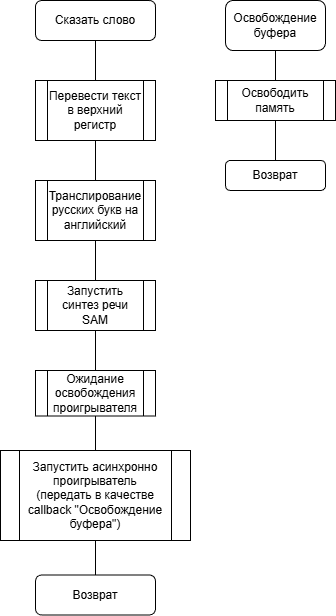

The diagram above was exported from draw.io. Its source (the exported page's mxGraphModel, read from the mxfile embedded in the PNG):
<mxGraphModel dx="1042" dy="535" grid="1" gridSize="10" guides="1" tooltips="1" connect="1" arrows="1" fold="1" page="1" pageScale="1" pageWidth="827" pageHeight="1169" math="0" shadow="0">
  <root>
    <mxCell id="e64ge24GaTIsEKCcXCCi-0" />
    <mxCell id="e64ge24GaTIsEKCcXCCi-1" parent="e64ge24GaTIsEKCcXCCi-0" />
    <mxCell id="zvbyGwPfPqdltfbilLKH-11" edge="1" parent="e64ge24GaTIsEKCcXCCi-1" source="zvbyGwPfPqdltfbilLKH-1" style="edgeStyle=orthogonalEdgeStyle;rounded=0;orthogonalLoop=1;jettySize=auto;html=1;entryX=0.5;entryY=0;entryDx=0;entryDy=0;endArrow=none;endFill=0;" target="zvbyGwPfPqdltfbilLKH-6">
      <mxGeometry relative="1" as="geometry" />
    </mxCell>
    <mxCell id="zvbyGwPfPqdltfbilLKH-1" parent="e64ge24GaTIsEKCcXCCi-1" style="rounded=1;whiteSpace=wrap;html=1;" value="Сказать слово" vertex="1">
      <mxGeometry height="40" width="120" x="320" y="240" as="geometry" />
    </mxCell>
    <mxCell id="zvbyGwPfPqdltfbilLKH-3" parent="e64ge24GaTIsEKCcXCCi-1" style="rounded=1;whiteSpace=wrap;html=1;" value="Возврат" vertex="1">
      <mxGeometry height="40" width="120" x="320" y="814.5" as="geometry" />
    </mxCell>
    <mxCell id="zvbyGwPfPqdltfbilLKH-12" edge="1" parent="e64ge24GaTIsEKCcXCCi-1" source="zvbyGwPfPqdltfbilLKH-6" style="edgeStyle=orthogonalEdgeStyle;rounded=0;orthogonalLoop=1;jettySize=auto;html=1;entryX=0.5;entryY=0;entryDx=0;entryDy=0;endArrow=none;endFill=0;" target="zvbyGwPfPqdltfbilLKH-7">
      <mxGeometry relative="1" as="geometry" />
    </mxCell>
    <mxCell id="zvbyGwPfPqdltfbilLKH-6" parent="e64ge24GaTIsEKCcXCCi-1" style="shape=process;whiteSpace=wrap;html=1;backgroundOutline=1;" value="Перевести текст в верхний регистр" vertex="1">
      <mxGeometry height="60" width="120" x="320" y="320" as="geometry" />
    </mxCell>
    <mxCell id="zvbyGwPfPqdltfbilLKH-13" edge="1" parent="e64ge24GaTIsEKCcXCCi-1" source="zvbyGwPfPqdltfbilLKH-7" style="edgeStyle=orthogonalEdgeStyle;rounded=0;orthogonalLoop=1;jettySize=auto;html=1;entryX=0.5;entryY=0;entryDx=0;entryDy=0;endArrow=none;endFill=0;" target="zvbyGwPfPqdltfbilLKH-8">
      <mxGeometry relative="1" as="geometry" />
    </mxCell>
    <mxCell id="zvbyGwPfPqdltfbilLKH-7" parent="e64ge24GaTIsEKCcXCCi-1" style="shape=process;whiteSpace=wrap;html=1;backgroundOutline=1;" value="Транслирование русских букв на английский" vertex="1">
      <mxGeometry height="60" width="120" x="320" y="420" as="geometry" />
    </mxCell>
    <mxCell id="zvbyGwPfPqdltfbilLKH-14" edge="1" parent="e64ge24GaTIsEKCcXCCi-1" source="zvbyGwPfPqdltfbilLKH-8" style="edgeStyle=orthogonalEdgeStyle;rounded=0;orthogonalLoop=1;jettySize=auto;html=1;entryX=0.5;entryY=0;entryDx=0;entryDy=0;endArrow=none;endFill=0;" target="zvbyGwPfPqdltfbilLKH-9">
      <mxGeometry relative="1" as="geometry" />
    </mxCell>
    <mxCell id="zvbyGwPfPqdltfbilLKH-8" parent="e64ge24GaTIsEKCcXCCi-1" style="shape=process;whiteSpace=wrap;html=1;backgroundOutline=1;" value="Запустить синтез речи SAM" vertex="1">
      <mxGeometry height="50" width="120" x="320" y="520" as="geometry" />
    </mxCell>
    <mxCell id="zvbyGwPfPqdltfbilLKH-15" edge="1" parent="e64ge24GaTIsEKCcXCCi-1" source="zvbyGwPfPqdltfbilLKH-9" style="edgeStyle=orthogonalEdgeStyle;rounded=0;orthogonalLoop=1;jettySize=auto;html=1;entryX=0.5;entryY=0;entryDx=0;entryDy=0;endArrow=none;endFill=0;" target="zvbyGwPfPqdltfbilLKH-10">
      <mxGeometry relative="1" as="geometry" />
    </mxCell>
    <mxCell id="zvbyGwPfPqdltfbilLKH-9" parent="e64ge24GaTIsEKCcXCCi-1" style="shape=process;whiteSpace=wrap;html=1;backgroundOutline=1;" value="Ожидание освобождения проигрывателя" vertex="1">
      <mxGeometry height="45.5" width="120" x="320" y="610" as="geometry" />
    </mxCell>
    <mxCell id="zvbyGwPfPqdltfbilLKH-16" edge="1" parent="e64ge24GaTIsEKCcXCCi-1" style="edgeStyle=orthogonalEdgeStyle;rounded=0;orthogonalLoop=1;jettySize=auto;html=1;endArrow=none;endFill=0;" target="zvbyGwPfPqdltfbilLKH-3">
      <mxGeometry relative="1" as="geometry">
        <mxPoint x="380" y="780" as="sourcePoint" />
      </mxGeometry>
    </mxCell>
    <mxCell id="zvbyGwPfPqdltfbilLKH-10" parent="e64ge24GaTIsEKCcXCCi-1" style="shape=process;whiteSpace=wrap;html=1;backgroundOutline=1;" value="Запустить асинхронно&lt;div&gt;проигрыватель&lt;br&gt;(передать в качестве callback &quot;Освобождение буфера&quot;)&lt;/div&gt;" vertex="1">
      <mxGeometry height="90" width="190" x="285" y="690" as="geometry" />
    </mxCell>
    <mxCell id="Pu9zEzr9IoISWrngJlEW-0" edge="1" parent="e64ge24GaTIsEKCcXCCi-1" source="Pu9zEzr9IoISWrngJlEW-1" style="edgeStyle=orthogonalEdgeStyle;rounded=0;orthogonalLoop=1;jettySize=auto;html=1;entryX=0.5;entryY=0;entryDx=0;entryDy=0;endArrow=none;endFill=0;" target="Pu9zEzr9IoISWrngJlEW-3">
      <mxGeometry relative="1" as="geometry" />
    </mxCell>
    <mxCell id="Pu9zEzr9IoISWrngJlEW-1" parent="e64ge24GaTIsEKCcXCCi-1" style="rounded=1;whiteSpace=wrap;html=1;" value="Освобождение буфера" vertex="1">
      <mxGeometry height="50" width="100" x="510" y="240" as="geometry" />
    </mxCell>
    <mxCell id="Pu9zEzr9IoISWrngJlEW-2" edge="1" parent="e64ge24GaTIsEKCcXCCi-1" source="Pu9zEzr9IoISWrngJlEW-3" style="edgeStyle=orthogonalEdgeStyle;rounded=0;orthogonalLoop=1;jettySize=auto;html=1;entryX=0.5;entryY=0;entryDx=0;entryDy=0;endArrow=none;endFill=0;" target="Pu9zEzr9IoISWrngJlEW-4">
      <mxGeometry relative="1" as="geometry" />
    </mxCell>
    <mxCell id="Pu9zEzr9IoISWrngJlEW-3" parent="e64ge24GaTIsEKCcXCCi-1" style="shape=process;whiteSpace=wrap;html=1;backgroundOutline=1;" value="Освободить память" vertex="1">
      <mxGeometry height="40" width="120" x="500" y="320" as="geometry" />
    </mxCell>
    <mxCell id="Pu9zEzr9IoISWrngJlEW-4" parent="e64ge24GaTIsEKCcXCCi-1" style="rounded=1;whiteSpace=wrap;html=1;" value="Возврат" vertex="1">
      <mxGeometry height="30" width="100" x="510" y="400" as="geometry" />
    </mxCell>
  </root>
</mxGraphModel>